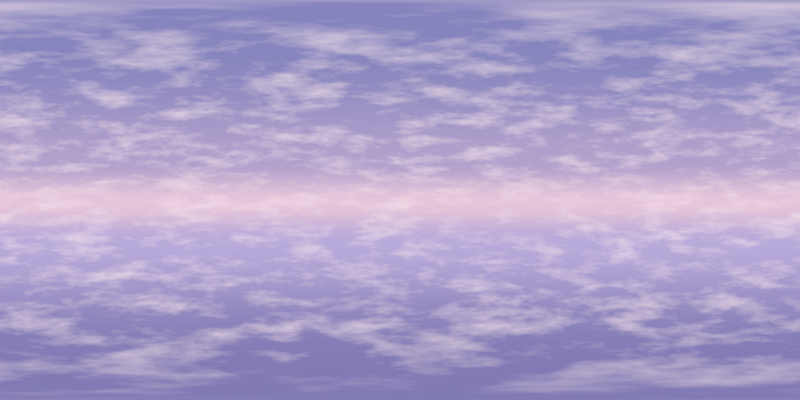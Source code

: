 # Source: lavender-sky-v01.blend  (saved by Blender 5.1.30; exported with 4.5.12 LTS)
import bpy
from mathutils import Matrix  # noqa: F401  (used for matrix-valued properties, if any)

bpy.ops.wm.read_factory_settings(use_empty=True)
scene = bpy.context.scene
scene.name = 'Lavender Sky 01'

# ---- world
world_lavender_clouds___seamless_procedural = bpy.data.worlds.new('Lavender clouds • seamless procedural'); scene.world = world_lavender_clouds___seamless_procedural
world_lavender_clouds___seamless_procedural.use_nodes = True; world_lavender_clouds___seamless_procedural.node_tree.nodes.clear()
_N = world_lavender_clouds___seamless_procedural.node_tree.nodes; _L = world_lavender_clouds___seamless_procedural.node_tree.links
n0 = _N.new('ShaderNodeTexCoord'); n0.name = 'Texture Coordinate'; n0.location = (0, 0)
n0.label = 'Spherical coordinates'
n1 = _N.new('ShaderNodeSeparateXYZ'); n1.name = 'Separate XYZ'; n1.location = (180, 0)
n1.label = 'Height'
n2 = _N.new('ShaderNodeMapRange'); n2.name = 'Map Range'; n2.location = (360, 0)
n2.label = 'Map height'
n2.inputs[1].default_value = -1.0
n3 = _N.new('ShaderNodeValToRGB'); n3.name = 'Color Ramp'; n3.location = (540, 0)
n3.label = 'Lavender dome / peach haze / periwinkle below'
n3.color_ramp.interpolation = 'EASE'
while len(n3.color_ramp.elements) > 1: n3.color_ramp.elements.remove(n3.color_ramp.elements[-1])
n3.color_ramp.elements[0].position = 0.0; n3.color_ramp.elements[0].color = (0.2346, 0.2307, 0.5149, 1.0)
_e = n3.color_ramp.elements.new(0.35); _e.color = (0.4342, 0.3515, 0.6038, 1.0)
_e = n3.color_ramp.elements.new(0.51); _e.color = (0.7835, 0.552, 0.7011, 1.0)
_e = n3.color_ramp.elements.new(0.66); _e.color = (0.4735, 0.3968, 0.6939, 1.0)
_e = n3.color_ramp.elements.new(1.0); _e.color = (0.2195, 0.1946, 0.4621, 1.0)
n4 = _N.new('ShaderNodeVectorMath'); n4.name = 'Vector Math'; n4.location = (720, 0)
n4.label = 'Long drifting clouds'
n4.operation = 'MULTIPLY'
n4.inputs[1].default_value = (1.0, 1.0, 3.5)
n5 = _N.new('ShaderNodeTexNoise'); n5.name = 'Noise Texture'; n5.location = (900, 0)
n5.label = 'Cloud shapes'
n5.width = 145
n5.inputs[2].default_value = 3.3
n5.inputs[3].default_value = 4.0
n5.inputs[4].default_value = 0.62
n6 = _N.new('ShaderNodeValToRGB'); n6.name = 'Color Ramp.001'; n6.location = (1080, 0)
n6.label = 'Soft cloud edges'
while len(n6.color_ramp.elements) > 1: n6.color_ramp.elements.remove(n6.color_ramp.elements[-1])
n6.color_ramp.elements[0].position = 0.46; n6.color_ramp.elements[0].color = (0.0, 0.0, 0.0, 1.0)
_e = n6.color_ramp.elements.new(0.72); _e.color = (0.56, 0.56, 0.56, 1.0)
n7 = _N.new('ShaderNodeMixRGB'); n7.name = 'Mix (Legacy)'; n7.location = (1260, 0)
n7.label = 'Pearl cloud colour'
n7.inputs[2].default_value = (0.9387, 0.7913, 0.855, 1.0)
n8 = _N.new('ShaderNodeBackground'); n8.name = 'Background'; n8.location = (1440, 0)
n8.label = 'Sky'
n9 = _N.new('ShaderNodeOutputWorld'); n9.name = 'World Output'; n9.location = (1620, 0)
n9.label = 'Output'
_L.new(n0.outputs[1], n1.inputs[0])
_L.new(n1.outputs[2], n2.inputs[0])
_L.new(n2.outputs[0], n3.inputs[0])
_L.new(n0.outputs[1], n4.inputs[0])
_L.new(n4.outputs[0], n5.inputs[0])
_L.new(n5.outputs[0], n6.inputs[0])
_L.new(n6.outputs[0], n7.inputs[0])
_L.new(n3.outputs[0], n7.inputs[1])
_L.new(n7.outputs[0], n8.inputs[0])
_L.new(n8.outputs[0], n9.inputs[0])
n9.is_active_output = True

# ---- cameras
cam_sky_panorama_camera = bpy.data.cameras.new('Sky panorama camera')
cam_sky_panorama_camera.type = 'PANO'
cam_sky_panorama_camera.panorama_type = 'EQUIRECTANGULAR'

# ---- objects
ob_sky_panorama_camera = bpy.data.objects.new('Sky panorama camera', cam_sky_panorama_camera)

# ---- transforms, parenting, visibility, modifiers, constraints
ob_sky_panorama_camera.location = (0.0, 0.0, 0.0)
ob_sky_panorama_camera.rotation_euler = (1.571, 0.0, 0.0)

# ---- collection membership
scene.collection.objects.link(ob_sky_panorama_camera)

# ---- scene / render settings (as saved in the file)
scene.camera = ob_sky_panorama_camera
scene.frame_start = 1; scene.frame_end = 250; scene.frame_set(1)
scene.render.engine = 'CYCLES'
scene.render.image_settings.color_mode = 'RGB'
scene.render.image_settings.exr_codec = 'NONE'
scene.render.resolution_x = 4096
scene.render.resolution_y = 2048
scene.render.use_bake_clear = False
scene.render.bake_margin = 0
scene.render.bake_bias = 0.0
scene.render.bake_samples = 0
scene.render.simplify_subdivision_render = 0
scene.render.simplify_child_particles_render = 0.0
scene.cycles.samples = 16
scene.eevee.use_volume_custom_range = False
scene.eevee.gtao_distance = 0.0
scene.eevee.use_fast_gi = False
scene.view_settings.view_transform = 'Standard'
bpy.context.view_layer.update()

# ---- added for rendering (the .blend has no usable light): sun
light_auto_sun = bpy.data.lights.new('AutoSun', 'SUN')
light_auto_sun.energy = 3.0
light_auto_sun.angle = 0.0523599
ob_auto_sun = bpy.data.objects.new('AutoSun', light_auto_sun)
scene.collection.objects.link(ob_auto_sun)
ob_auto_sun.rotation_euler = (0.872665, 0.174533, 0.523599)
bpy.context.view_layer.update()
